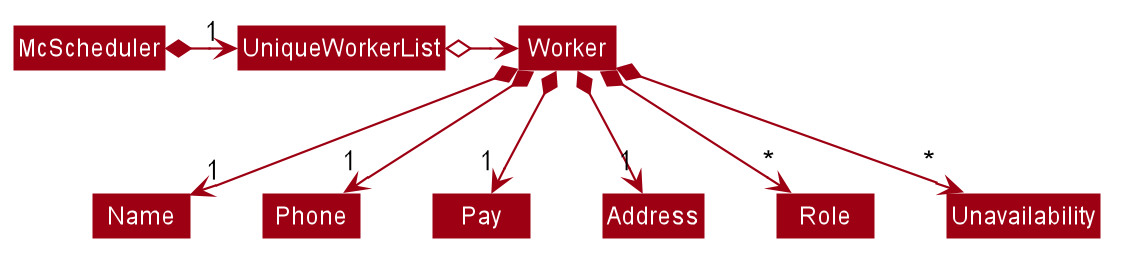

The diagram above was rendered by PlantUML. Its source (embedded in the PNG):
@startuml








skinparam BackgroundColor #FFFFFFF

skinparam Shadowing false

skinparam Class {
    FontColor #FFFFFF
    BorderThickness 1
    BorderColor #FFFFFF
    StereotypeFontColor #FFFFFF
    FontName Arial
    AttributeFontColor #FFFFFF
    AttributeFontName Arial
}

skinparam Actor {
    BorderColor #000000
    Color #000000
    FontName Arial
}

skinparam Sequence {
    MessageAlign center
    BoxFontSize 15
    BoxPadding 0
    BoxFontColor #FFFFFF
    FontName Arial
}

skinparam Participant {
    FontColor #FFFFFFF
    Padding 20
}

skinparam MinClassWidth 50
skinparam ParticipantPadding 10
skinparam Shadowing false
skinparam DefaultTextAlignment center
skinparam packageStyle Rectangle

hide footbox
hide empty members
hide circle
skinparam arrowThickness 1.1
skinparam arrowColor #9D0012
skinparam classBackgroundColor #9D0012

McScheduler *-right-> "1" UniqueWorkerList

UniqueWorkerList o-right-> Worker

Worker *--> "1" Name
Worker *--> "1" Phone
Worker *--> "1" Pay
Worker *--> "1" Address
Worker *--> "*" Role
Worker *--> "*" Unavailability
@enduml